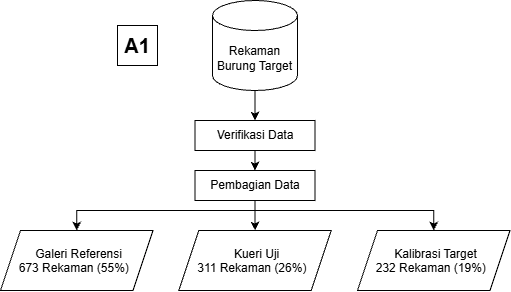

The diagram above was exported from draw.io. Its source (the exported page's mxGraphModel, read from the mxfile embedded in the PNG):
<mxGraphModel dx="1178" dy="624" grid="1" gridSize="10" guides="1" tooltips="1" connect="1" arrows="1" fold="1" page="1" pageScale="1" pageWidth="850" pageHeight="1100" math="0" shadow="0">
  <root>
    <mxCell id="0" />
    <mxCell id="1" parent="0" />
    <mxCell id="eC-bFJDb5qa-V2B9vWwl-14" connectable="0" parent="1" style="group" value="" vertex="1">
      <mxGeometry height="290" width="509.5" x="183" y="40" as="geometry" />
    </mxCell>
    <mxCell id="eC-bFJDb5qa-V2B9vWwl-3" edge="1" parent="eC-bFJDb5qa-V2B9vWwl-14" source="eC-bFJDb5qa-V2B9vWwl-1" style="edgeStyle=orthogonalEdgeStyle;rounded=0;orthogonalLoop=1;jettySize=auto;html=1;defaultLabelBackgroundColor=page;labelPadding=0 4;" target="eC-bFJDb5qa-V2B9vWwl-2" value="">
      <mxGeometry relative="1" as="geometry" />
    </mxCell>
    <mxCell id="eC-bFJDb5qa-V2B9vWwl-1" parent="eC-bFJDb5qa-V2B9vWwl-14" style="shape=cylinder3;whiteSpace=wrap;html=1;boundedLbl=1;backgroundOutline=1;size=15;" value="Rekaman Burung Target" vertex="1">
      <mxGeometry height="90" width="85" x="212" as="geometry" />
    </mxCell>
    <mxCell id="eC-bFJDb5qa-V2B9vWwl-5" edge="1" parent="eC-bFJDb5qa-V2B9vWwl-14" source="eC-bFJDb5qa-V2B9vWwl-2" style="edgeStyle=orthogonalEdgeStyle;rounded=0;orthogonalLoop=1;jettySize=auto;html=1;defaultLabelBackgroundColor=page;labelPadding=0 4;" target="eC-bFJDb5qa-V2B9vWwl-4" value="">
      <mxGeometry relative="1" as="geometry" />
    </mxCell>
    <mxCell id="eC-bFJDb5qa-V2B9vWwl-2" parent="eC-bFJDb5qa-V2B9vWwl-14" style="whiteSpace=wrap;html=1;" value="Verifikasi Data" vertex="1">
      <mxGeometry height="30" width="120" x="194.5" y="120" as="geometry" />
    </mxCell>
    <mxCell id="eC-bFJDb5qa-V2B9vWwl-7" edge="1" parent="eC-bFJDb5qa-V2B9vWwl-14" source="eC-bFJDb5qa-V2B9vWwl-4" style="edgeStyle=orthogonalEdgeStyle;rounded=0;orthogonalLoop=1;jettySize=auto;html=1;defaultLabelBackgroundColor=page;labelPadding=0 4;" target="eC-bFJDb5qa-V2B9vWwl-6" value="">
      <mxGeometry relative="1" as="geometry" />
    </mxCell>
    <mxCell id="eC-bFJDb5qa-V2B9vWwl-10" edge="1" parent="eC-bFJDb5qa-V2B9vWwl-14" source="eC-bFJDb5qa-V2B9vWwl-4" style="edgeStyle=orthogonalEdgeStyle;rounded=0;orthogonalLoop=1;jettySize=auto;html=1;entryX=0.5;entryY=0;entryDx=0;entryDy=0;defaultLabelBackgroundColor=page;labelPadding=0 4;" target="eC-bFJDb5qa-V2B9vWwl-8">
      <mxGeometry relative="1" as="geometry">
        <Array as="points">
          <mxPoint x="254.5" y="210" />
          <mxPoint x="433.29999999999995" y="210" />
        </Array>
      </mxGeometry>
    </mxCell>
    <mxCell id="eC-bFJDb5qa-V2B9vWwl-12" edge="1" parent="eC-bFJDb5qa-V2B9vWwl-14" source="eC-bFJDb5qa-V2B9vWwl-4" style="edgeStyle=orthogonalEdgeStyle;rounded=0;orthogonalLoop=1;jettySize=auto;html=1;defaultLabelBackgroundColor=page;labelPadding=0 4;" target="eC-bFJDb5qa-V2B9vWwl-11" value="">
      <mxGeometry relative="1" as="geometry">
        <Array as="points">
          <mxPoint x="254.5" y="210" />
          <mxPoint x="76.30000000000001" y="210" />
        </Array>
      </mxGeometry>
    </mxCell>
    <mxCell id="eC-bFJDb5qa-V2B9vWwl-4" parent="eC-bFJDb5qa-V2B9vWwl-14" style="whiteSpace=wrap;html=1;" value="Pembagian Data" vertex="1">
      <mxGeometry height="30" width="120" x="194.5" y="170" as="geometry" />
    </mxCell>
    <mxCell id="eC-bFJDb5qa-V2B9vWwl-6" parent="eC-bFJDb5qa-V2B9vWwl-14" style="shape=parallelogram;perimeter=parallelogramPerimeter;whiteSpace=wrap;html=1;shapeInside=1;fixedSize=1;" value="Kueri Uji&lt;div&gt;311 Rekaman (26%)&lt;/div&gt;" vertex="1">
      <mxGeometry height="60" width="152.5" x="178.25" y="230" as="geometry" />
    </mxCell>
    <mxCell id="eC-bFJDb5qa-V2B9vWwl-8" parent="eC-bFJDb5qa-V2B9vWwl-14" style="shape=parallelogram;perimeter=parallelogramPerimeter;whiteSpace=wrap;html=1;shapeInside=1;fixedSize=1;" value="Kalibrasi Target&lt;div&gt;232 Rekaman (19%)&lt;/div&gt;" vertex="1">
      <mxGeometry height="60" width="152.5" x="357" y="230" as="geometry" />
    </mxCell>
    <mxCell id="eC-bFJDb5qa-V2B9vWwl-11" parent="eC-bFJDb5qa-V2B9vWwl-14" style="shape=parallelogram;perimeter=parallelogramPerimeter;whiteSpace=wrap;html=1;shapeInside=1;fixedSize=1;" value="Galeri Referensi&lt;div&gt;673 Rekaman (55%)&lt;/div&gt;" vertex="1">
      <mxGeometry height="60" width="152.5" y="230" as="geometry" />
    </mxCell>
    <mxCell id="eC-bFJDb5qa-V2B9vWwl-13" parent="eC-bFJDb5qa-V2B9vWwl-14" style="rounded=0;whiteSpace=wrap;html=1;" value="&lt;font style=&quot;font-size: 20px;&quot;&gt;&lt;b style=&quot;&quot;&gt;A1&lt;/b&gt;&lt;/font&gt;" vertex="1">
      <mxGeometry height="40" width="40" x="117" y="25" as="geometry" />
    </mxCell>
  </root>
</mxGraphModel>